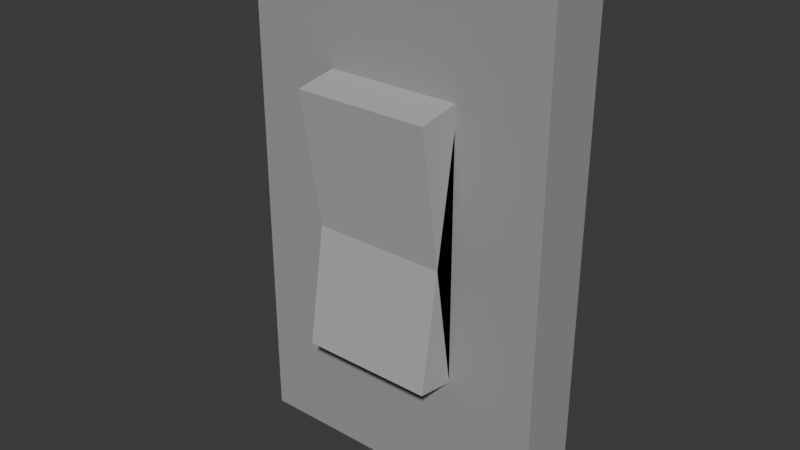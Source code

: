 # Source: light_switch.blend  (saved by Blender 5.0.118; exported with 4.5.12 LTS)
import bpy
from mathutils import Matrix  # noqa: F401  (used for matrix-valued properties, if any)

bpy.ops.wm.read_factory_settings(use_empty=True)
scene = bpy.context.scene
scene.name = 'Scene'

# ---- collections
col_collection = bpy.data.collections.new('Collection'); scene.collection.children.link(col_collection)

# ---- materials (node trees are filled in below, after node groups)
mat_cover_color = bpy.data.materials.new('cover_color')
mat_switch_color = bpy.data.materials.new('switch_color')

# ---- material node trees
mat_cover_color.use_nodes = True; mat_cover_color.node_tree.nodes.clear()
_N = mat_cover_color.node_tree.nodes; _L = mat_cover_color.node_tree.links
n0 = _N.new('ShaderNodeBsdfPrincipled'); n0.name = 'Principled BSDF'; n0.location = (-200, 100)
n0.inputs[0].default_value = (0.335, 0.335, 0.335, 1.0)
n0.inputs[2].default_value = 1.0
n1 = _N.new('ShaderNodeOutputMaterial'); n1.name = 'Material Output'; n1.location = (200, 100)
_L.new(n0.outputs[0], n1.inputs[0])
n1.is_active_output = True
mat_switch_color.use_nodes = True; mat_switch_color.node_tree.nodes.clear()
_N = mat_switch_color.node_tree.nodes; _L = mat_switch_color.node_tree.links
n0 = _N.new('ShaderNodeBsdfPrincipled'); n0.name = 'Principled BSDF'; n0.location = (-200, 100)
n0.inputs[0].default_value = (0.4426, 0.4426, 0.4426, 1.0)
n0.inputs[2].default_value = 1.0
n1 = _N.new('ShaderNodeOutputMaterial'); n1.name = 'Material Output'; n1.location = (200, 100)
_L.new(n0.outputs[0], n1.inputs[0])
n1.is_active_output = True

# ---- world
world_world = bpy.data.worlds.new('World'); scene.world = world_world
world_world.use_nodes = True; world_world.node_tree.nodes.clear()
_N = world_world.node_tree.nodes; _L = world_world.node_tree.links
n0 = _N.new('ShaderNodeOutputWorld'); n0.name = 'World Output'; n0.location = (200, 100)
n1 = _N.new('ShaderNodeBackground'); n1.name = 'Background'; n1.location = (-200, 100)
n1.inputs[0].default_value = (0.05088, 0.05088, 0.05088, 1.0)
_L.new(n1.outputs[0], n0.inputs[0])
n0.is_active_output = True
world_world.color = (0.05088, 0.05088, 0.05088)
world_world.sun_shadow_jitter_overblur = 0.0

# ---- meshes
me_cube_001 = bpy.data.meshes.new('Cube.001')
me_cube_001.from_pydata([(-1.0, -1.0, -1.0), (-1.0, -1.0, 1.0), (-1.0, 1.0, -1.0), (-1.0, 1.0, 1.0), (1.0, -1.0, -1.0), (1.0, -1.0, 1.0), (1.0, 1.0, -1.0), (1.0, 1.0, 1.0)], [], [(0, 1, 3, 2), (2, 3, 7, 6), (6, 7, 5, 4), (2, 6, 4, 0), (7, 3, 1, 5), (0, 4, 5, 1)])
_uv = me_cube_001.uv_layers.new(name='UVMap')
_uv.uv.foreach_set('vector', [0.375, 0.0, 0.625, 0.0, 0.625, 0.25, 0.375, 0.25, 0.375, 0.25, 0.625, 0.25, 0.625, 0.5, 0.375, 0.5, 0.375, 0.5, 0.625, 0.5, 0.625, 0.75, 0.375, 0.75, 0.125, 0.5, 0.375, 0.5, 0.375, 0.75, 0.125, 0.75, 0.625, 0.5, 0.875, 0.5, 0.875, 0.75, 0.625, 0.75, 0.125, 0.75, 0.375, 0.75, 0.625, 0.75, 0.875, 0.75])
me_cube_001.materials.append(mat_cover_color)
me_cube_001.update()
me_cube_004 = bpy.data.meshes.new('Cube.004')
me_cube_004.from_pydata([(-1.0, -1.0, -1.0), (-1.0, -1.0, 1.0), (-1.0, 1.0, -1.0), (-1.0, 1.0, 1.0), (1.0, -1.0, -1.0), (1.0, -1.0, 1.0), (1.0, 1.0, -1.0), (1.0, 1.0, 1.0)], [], [(0, 1, 3, 2), (2, 3, 7, 6), (6, 7, 5, 4), (4, 5, 1, 0), (2, 6, 4, 0), (7, 3, 1, 5)])
_uv = me_cube_004.uv_layers.new(name='UVMap')
_uv.uv.foreach_set('vector', [0.375, 0.0, 0.625, 0.0, 0.625, 0.25, 0.375, 0.25, 0.375, 0.25, 0.625, 0.25, 0.625, 0.5, 0.375, 0.5, 0.375, 0.5, 0.625, 0.5, 0.625, 0.75, 0.375, 0.75, 0.375, 0.75, 0.625, 0.75, 0.625, 1.0, 0.375, 1.0, 0.125, 0.5, 0.375, 0.5, 0.375, 0.75, 0.125, 0.75, 0.625, 0.5, 0.875, 0.5, 0.875, 0.75, 0.625, 0.75])
me_cube_004.materials.append(mat_switch_color)
me_cube_004.update()
me_cube_005 = bpy.data.meshes.new('Cube.005')
me_cube_005.from_pydata([(-1.0, -1.0, -1.0), (-1.0, -1.0, 1.0), (-1.0, 1.0, -1.0), (-1.0, 1.0, 1.0), (1.0, -1.0, -1.0), (1.0, -1.0, 1.0), (1.0, 1.0, -1.0), (1.0, 1.0, 1.0)], [], [(0, 1, 3, 2), (2, 3, 7, 6), (6, 7, 5, 4), (4, 5, 1, 0), (2, 6, 4, 0), (7, 3, 1, 5)])
_uv = me_cube_005.uv_layers.new(name='UVMap')
_uv.uv.foreach_set('vector', [0.375, 0.0, 0.625, 0.0, 0.625, 0.25, 0.375, 0.25, 0.375, 0.25, 0.625, 0.25, 0.625, 0.5, 0.375, 0.5, 0.375, 0.5, 0.625, 0.5, 0.625, 0.75, 0.375, 0.75, 0.375, 0.75, 0.625, 0.75, 0.625, 1.0, 0.375, 1.0, 0.125, 0.5, 0.375, 0.5, 0.375, 0.75, 0.125, 0.75, 0.625, 0.5, 0.875, 0.5, 0.875, 0.75, 0.625, 0.75])
me_cube_005.materials.append(mat_switch_color)
me_cube_005.update()

# ---- objects
ob_cover = bpy.data.objects.new('cover', me_cube_001)
ob_switch_off = bpy.data.objects.new('switch_off', me_cube_004)
ob_switch_on = bpy.data.objects.new('switch_on', me_cube_005)

# ---- transforms, parenting, visibility, modifiers, constraints
ob_cover.location = (0.0, -0.1034, 0.0)
ob_cover.scale = (0.1666, 0.03457, 0.276)
ob_switch_off.location = (0.0, -0.1334, 0.0)
ob_switch_off.rotation_euler = (-0.16, -0.0, 0.0)
ob_switch_off.scale = (0.07159, 0.02376, 0.1427)
ob_switch_on.location = (0.0, -0.1369, 0.0)
ob_switch_on.rotation_euler = (0.1611, -0.0, 0.0)
ob_switch_on.scale = (0.07159, 0.02376, 0.1427)

# ---- collection membership
col_collection.objects.link(ob_cover)
col_collection.objects.link(ob_switch_off)
col_collection.objects.link(ob_switch_on)

# ---- scene / render settings (as saved in the file)
scene.frame_start = 1; scene.frame_end = 250; scene.frame_set(1)
scene.render.engine = 'BLENDER_EEVEE_NEXT'
scene.render.bake_bias = 0.0
scene.render.bake_samples = 0
scene.cycles.sampling_pattern = 'TABULATED_SOBOL'
scene.eevee.use_volume_custom_range = False
bpy.context.view_layer.update()

# ---- added for rendering (the .blend has no active camera and no usable light): camera, sun
cam_auto = bpy.data.cameras.new('AutoCamera')
cam_auto.lens = 50.0
cam_auto.sensor_width = 36.0
cam_auto.clip_end = 1000.0
ob_auto_camera = bpy.data.objects.new('AutoCamera', cam_auto)
scene.collection.objects.link(ob_auto_camera)
ob_auto_camera.location = (0.605851, -0.853042, 0.484681)
ob_auto_camera.rotation_euler = (1.09748, -7.21219e-08, 0.694738)
scene.camera = ob_auto_camera
light_auto_sun = bpy.data.lights.new('AutoSun', 'SUN')
light_auto_sun.energy = 3.0
light_auto_sun.angle = 0.0523599
ob_auto_sun = bpy.data.objects.new('AutoSun', light_auto_sun)
scene.collection.objects.link(ob_auto_sun)
ob_auto_sun.rotation_euler = (0.872665, 0.174533, 0.523599)
bpy.context.view_layer.update()
